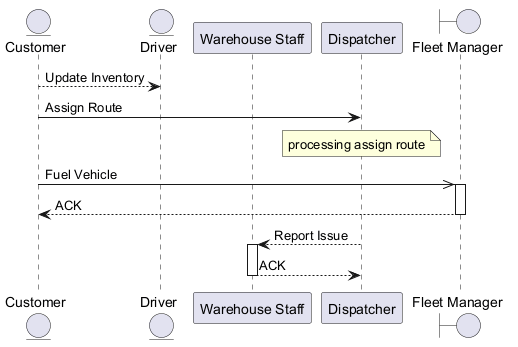

The diagram above was rendered by PlantUML. Its source (embedded in the PNG):
@startuml
skinparam backgroundColor #FFFFFF
skinparam classBackgroundColor #F1F8E9
skinparam classBorderColor #33691E
entity "Customer" as C
entity "Driver" as D
participant "Warehouse Staff" as WS
participant "Dispatcher" as D2
boundary "Fleet Manager" as FM
C --> D : Update Inventory
C -> D2 : Assign Route
note over D2 : processing assign route
C ->> FM : Fuel Vehicle
activate FM
FM --> C : ACK
deactivate FM
D2 --> WS : Report Issue
activate WS
WS --> D2 : ACK
deactivate WS
@enduml